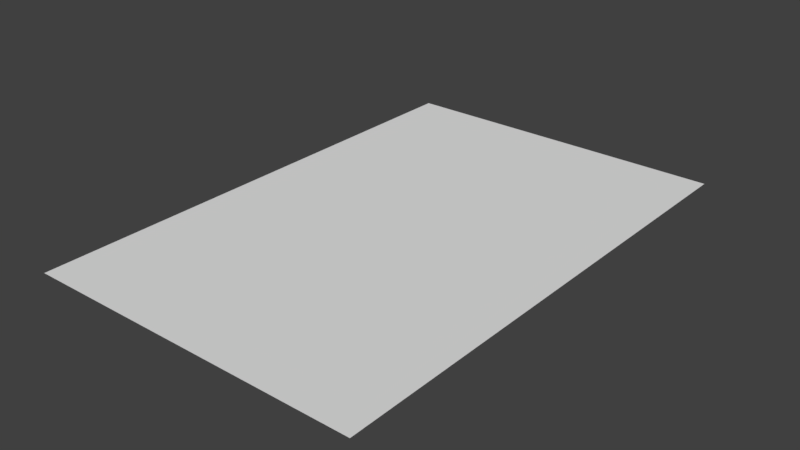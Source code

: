 # Source: Forward.blend  (saved by Blender 2.78.0; exported with 4.5.12 LTS)
import bpy
from mathutils import Matrix  # noqa: F401  (used for matrix-valued properties, if any)

bpy.ops.wm.read_factory_settings(use_empty=True)
scene = bpy.context.scene
scene.name = 'Scene'

# ---- collections
col_collection_1 = bpy.data.collections.new('Collection 1'); scene.collection.children.link(col_collection_1)

# ---- world
world_world = bpy.data.worlds.new('World'); scene.world = world_world
world_world.color = (0.05088, 0.05088, 0.05088)
world_world.use_sun_shadow = False
world_world.sun_shadow_jitter_overblur = 0.0
world_world.cycles.sampling_method = 'MANUAL'

# ---- meshes
me_carrideforward = bpy.data.meshes.new('CarRideForward')
me_carrideforward.from_pydata([(1.0, 1.5, 0.0), (-1.0, 1.5, 0.0), (1.0, -1.5, 0.0), (-1.0, -1.5, 0.0)], [], [(3, 2, 0, 1)])
me_carrideforward.use_remesh_preserve_volume = False
me_carrideforward.use_remesh_preserve_attributes = False
me_carrideforward.use_mirror_vertex_groups = False
me_carrideforward.update()

# ---- objects
ob_carrideforward = bpy.data.objects.new('CarRideForward', me_carrideforward)

# ---- transforms, parenting, visibility, modifiers, constraints
ob_carrideforward.location = (0.0, 0.0, 0.0)
ob_carrideforward.lineart.crease_threshold = 0.0

# ---- collection membership
col_collection_1.objects.link(ob_carrideforward)

# ---- scene / render settings (as saved in the file)
scene.frame_start = 1; scene.frame_end = 250; scene.frame_set(1)
scene.render.engine = 'CYCLES'
scene.render.resolution_percentage = 50
scene.render.dither_intensity = 0.0
scene.render.film_transparent = True
scene.render.use_motion_blur = True
scene.render.motion_blur_shutter = 0.25
scene.cycles.use_denoising = False
scene.cycles.samples = 128
scene.cycles.sampling_pattern = 'TABULATED_SOBOL'
scene.cycles.light_sampling_threshold = 0.0
scene.cycles.use_adaptive_sampling = False
scene.cycles.use_light_tree = False
scene.cycles.blur_glossy = 0.0
scene.cycles.sample_clamp_indirect = 0.0
scene.view_settings.view_transform = 'Standard'
bpy.context.view_layer.update()

# ---- added for rendering (the .blend has no active camera and no usable light): camera, sun
cam_auto = bpy.data.cameras.new('AutoCamera')
cam_auto.lens = 50.0
cam_auto.sensor_width = 36.0
cam_auto.clip_end = 1000.0
ob_auto_camera = bpy.data.objects.new('AutoCamera', cam_auto)
scene.collection.objects.link(ob_auto_camera)
ob_auto_camera.location = (3.33594, -4.00313, 2.66876)
ob_auto_camera.rotation_euler = (1.09748, -7.21219e-08, 0.694738)
scene.camera = ob_auto_camera
light_auto_sun = bpy.data.lights.new('AutoSun', 'SUN')
light_auto_sun.energy = 3.0
light_auto_sun.angle = 0.0523599
ob_auto_sun = bpy.data.objects.new('AutoSun', light_auto_sun)
scene.collection.objects.link(ob_auto_sun)
ob_auto_sun.rotation_euler = (0.872665, 0.174533, 0.523599)
bpy.context.view_layer.update()
